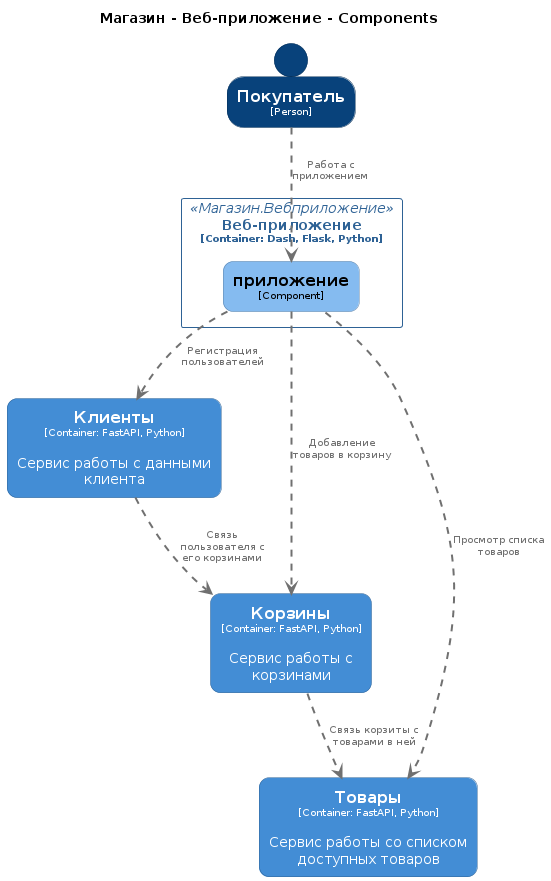

The diagram above was rendered by PlantUML. Its source (embedded in the PNG):
@startuml
set separator none
title Магазин - Веб-приложение - Components

top to bottom direction

skinparam {
  arrowFontSize 10
  defaultTextAlignment center
  wrapWidth 200
  maxMessageSize 100
}

hide stereotype

skinparam rectangle<<Магазин.Клиенты>> {
  BackgroundColor #438dd5
  FontColor #ffffff
  BorderColor #2e6295
  roundCorner 20
  shadowing false
}
skinparam rectangle<<Магазин.Корзины>> {
  BackgroundColor #438dd5
  FontColor #ffffff
  BorderColor #2e6295
  roundCorner 20
  shadowing false
}
skinparam person<<Покупатель>> {
  BackgroundColor #08427b
  FontColor #ffffff
  BorderColor #052e56
  shadowing false
}
skinparam rectangle<<Магазин.Товары>> {
  BackgroundColor #438dd5
  FontColor #ffffff
  BorderColor #2e6295
  roundCorner 20
  shadowing false
}
skinparam rectangle<<Магазин.Вебприложение.приложение>> {
  BackgroundColor #85bbf0
  FontColor #000000
  BorderColor #5d82a8
  roundCorner 20
  shadowing false
}
skinparam rectangle<<Магазин.Вебприложение>> {
  BorderColor #2e6295
  FontColor #2e6295
  shadowing false
}

person "==Покупатель\n<size:10>[Person]</size>" <<Покупатель>> as Покупатель
rectangle "==Клиенты\n<size:10>[Container: FastAPI, Python]</size>\n\nСервис работы с данными клиента" <<Магазин.Клиенты>> as Магазин.Клиенты
rectangle "==Корзины\n<size:10>[Container: FastAPI, Python]</size>\n\nСервис работы с корзинами" <<Магазин.Корзины>> as Магазин.Корзины
rectangle "==Товары\n<size:10>[Container: FastAPI, Python]</size>\n\nСервис работы со списком доступных товаров" <<Магазин.Товары>> as Магазин.Товары

rectangle "Веб-приложение\n<size:10>[Container: Dash, Flask, Python]</size>" <<Магазин.Вебприложение>> {
  rectangle "==приложение\n<size:10>[Component]</size>" <<Магазин.Вебприложение.приложение>> as Магазин.Вебприложение.приложение
}

Магазин.Клиенты .[#707070,thickness=2].> Магазин.Корзины : "<color:#707070>Связь пользователя с его корзинами"
Магазин.Корзины .[#707070,thickness=2].> Магазин.Товары : "<color:#707070>Связь корзиты с товарами в ней"
Покупатель .[#707070,thickness=2].> Магазин.Вебприложение.приложение : "<color:#707070>Работа с приложением"
Магазин.Вебприложение.приложение .[#707070,thickness=2].> Магазин.Клиенты : "<color:#707070>Регистрация пользователей"
Магазин.Вебприложение.приложение .[#707070,thickness=2].> Магазин.Товары : "<color:#707070>Просмотр списка товаров"
Магазин.Вебприложение.приложение .[#707070,thickness=2].> Магазин.Корзины : "<color:#707070>Добавление товаров в корзину"
@enduml